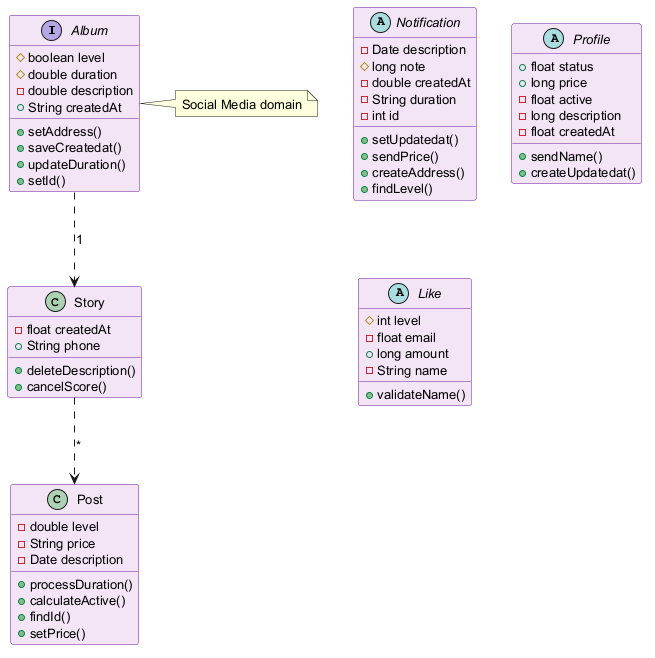

The diagram above was rendered by PlantUML. Its source (embedded in the PNG):
@startuml
skinparam backgroundColor #FFFFFF
skinparam classBackgroundColor #F3E5F5
skinparam classBorderColor #6A1B9A
skinparam defaultFontSize 13
interface Album {
  #boolean level
  #double duration
  -double description
  +String createdAt
  +setAddress()
  +saveCreatedat()
  +updateDuration()
  +setId()
}
abstract class Notification {
  -Date description
  #long note
  -double createdAt
  -String duration
  -int id
  +setUpdatedat()
  +sendPrice()
  +createAddress()
  +findLevel()
}
abstract class Profile {
  +float status
  +long price
  -float active
  -long description
  -float createdAt
  +sendName()
  +createUpdatedat()
}
abstract class Like {
  #int level
  -float email
  +long amount
  -String name
  +validateName()
}
class Post {
  -double level
  -String price
  -Date description
  +processDuration()
  +calculateActive()
  +findId()
  +setPrice()
}
class Story {
  -float createdAt
  +String phone
  +deleteDescription()
  +cancelScore()
}
Album ..> Story : "1"
Story ..> Post : "*"
note right of Album : Social Media domain
@enduml